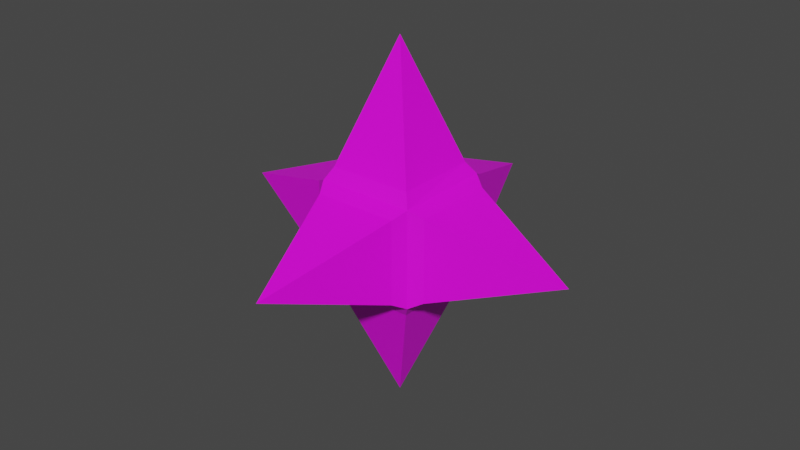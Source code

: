 # Source: Pinche.blend  (saved by Blender 2.93.21; exported with 4.5.12 LTS)
import bpy
from mathutils import Matrix  # noqa: F401  (used for matrix-valued properties, if any)

bpy.ops.wm.read_factory_settings(use_empty=True)
scene = bpy.context.scene
scene.name = 'Scene'

# ---- collections
col_collection = bpy.data.collections.new('Collection'); scene.collection.children.link(col_collection)

# ---- images (referenced by path relative to the original .blend; pixels are not part of the script)
import os
ASSET_DIR = os.environ.get("B2B_ASSET_DIR", "")  # directory of the original .blend (textures are referenced by path, not embedded)
HERE = os.path.dirname(os.path.abspath(__file__))  # packed textures are extracted next to this script under _unpacked/

def load_image(name, relpath, width, height, colorspace="sRGB"):
    """Load a texture the original file referenced (path relative to the .blend, or extracted next to this script)."""
    p = next((c for c in (os.path.join(HERE, relpath), os.path.join(ASSET_DIR, relpath)) if relpath and os.path.exists(c)), "")
    if p:
        img = bpy.data.images.load(p, check_existing=True)
        img.name = name
    else:  # same state as the original file: an image datablock whose file is absent (Cycles renders it pink)
        img = bpy.data.images.new(name, width, height)
        img.source = "FILE"
        img.filepath = "//" + (relpath or name)
    img.colorspace_settings.name = colorspace
    return img
img_rusty_jpg = load_image('Rusty.jpg', 'Rusty.jpg', 1024, 1024, 'sRGB')

# ---- materials (node trees are filled in below, after node groups)
mat_metalrusty = bpy.data.materials.new('MetalRusty')
mat_metalrusty.use_transparent_shadow = False

# ---- material node trees
mat_metalrusty.use_nodes = True; mat_metalrusty.node_tree.nodes.clear()
_N = mat_metalrusty.node_tree.nodes; _L = mat_metalrusty.node_tree.links
n0 = _N.new('ShaderNodeBsdfPrincipled'); n0.name = 'Principled BSDF'; n0.location = (10, 300)
n0.distribution = 'GGX'
n0.subsurface_method = 'BURLEY'
n0.inputs[3].default_value = 1.45
n0.inputs[27].default_value = (0.0, 0.0, 0.0, 1.0)
n0.inputs[28].default_value = 1.0
n1 = _N.new('ShaderNodeOutputMaterial'); n1.name = 'Material Output'; n1.location = (300, 300)
n2 = _N.new('ShaderNodeTexImage'); n2.name = 'Image Texture'; n2.location = (-280, 280)
n2.image = img_rusty_jpg
_L.new(n0.outputs[0], n1.inputs[0])
_L.new(n2.outputs[0], n0.inputs[0])
n1.is_active_output = True

# ---- world
world_world = bpy.data.worlds.new('World'); scene.world = world_world
world_world.use_nodes = True; world_world.node_tree.nodes.clear()
_N = world_world.node_tree.nodes; _L = world_world.node_tree.links
n0 = _N.new('ShaderNodeOutputWorld'); n0.name = 'World Output'; n0.location = (300, 300)
n1 = _N.new('ShaderNodeBackground'); n1.name = 'Background'; n1.location = (10, 300)
n1.inputs[0].default_value = (0.05088, 0.05088, 0.05088, 1.0)
_L.new(n1.outputs[0], n0.inputs[0])
n0.is_active_output = True
world_world.color = (0.05088, 0.05088, 0.05088)
world_world.use_sun_shadow = False
world_world.sun_shadow_jitter_overblur = 0.0

# ---- meshes
me_cube_001 = bpy.data.meshes.new('Cube.001')
me_cube_001.from_pydata([(-1.0, -1.0, -1.0), (-1.0, -1.0, 1.0), (-1.026, 0.9966, -1.026), (-1.026, 0.9966, 1.026), (1.0, -1.0, -1.0), (1.0, -1.0, 1.0), (1.026, 0.9966, -1.026), (1.026, 0.9966, 1.026), (-1.261, -0.854, -0.854), (-1.261, -0.854, 0.854), (-1.261, 0.854, 0.854), (-1.261, 0.854, -0.854), (-0.8762, 1.265, -0.8762), (-0.8762, 1.265, 0.8762), (0.8762, 1.265, 0.8762), (0.8762, 1.265, -0.8762), (1.261, 0.854, -0.854), (1.261, 0.854, 0.854), (1.261, -0.854, 0.854), (1.261, -0.854, -0.854), (0.854, -1.261, -0.854), (0.854, -1.261, 0.854), (-0.854, -1.261, 0.854), (-0.854, -1.261, -0.854), (-0.854, 0.854, -1.261), (0.854, 0.854, -1.261), (0.854, -0.854, -1.261), (-0.854, -0.854, -1.261), (0.854, 0.854, 1.261), (-0.854, 0.854, 1.261), (-0.854, -0.854, 1.261), (0.854, -0.854, 1.261), (-1.261, -0.854, -0.854), (-1.261, -0.854, 0.854), (-1.261, 0.854, -0.854), (-1.261, 0.854, 0.854), (-0.854, 1.261, 0.854), (-0.854, 1.261, -0.854), (0.854, 1.261, -0.854), (0.854, 1.261, 0.854), (1.261, 0.854, 0.854), (1.261, 0.854, -0.854), (1.261, -0.854, -0.854), (1.261, -0.854, 0.854), (0.854, -1.261, 0.854), (0.854, -1.261, -0.854), (-0.854, -1.261, -0.854), (-0.854, -1.261, 0.854), (0.854, 0.854, -1.261), (-0.854, 0.854, -1.261), (-0.854, -0.854, -1.261), (0.854, -0.854, -1.261), (-0.854, 0.854, 1.261), (0.854, 0.854, 1.261), (0.854, -0.854, 1.261), (-0.854, -0.854, 1.261), (-1.261, -0.854, -0.854), (-1.261, -0.854, 0.854), (-1.261, 0.854, 0.854), (-1.261, 0.854, -0.854), (-0.854, 1.261, -0.854), (-0.854, 1.261, 0.854), (0.854, 1.261, 0.854), (0.854, 1.261, -0.854), (1.261, 0.854, -0.854), (1.261, 0.854, 0.854), (1.261, -0.854, 0.854), (1.261, -0.854, -0.854), (0.854, -1.261, -0.854), (0.854, -1.261, 0.854), (-0.854, -1.261, 0.854), (-0.854, -1.261, -0.854), (-0.854, 0.854, -1.261), (0.854, 0.854, -1.261), (0.854, -0.854, -1.261), (-0.854, -0.854, -1.261), (0.854, 0.854, 1.261), (-0.854, 0.854, 1.261), (-0.854, -0.854, 1.261), (0.854, -0.854, 1.261), (-1.261, -0.854, 0.854), (-1.261, -0.854, -0.854), (-1.261, 0.854, 0.854), (-1.261, 0.854, -0.854), (-0.854, 1.261, 0.854), (-0.854, 1.261, -0.854), (0.854, 1.261, 0.854), (0.854, 1.261, -0.854), (1.261, 0.854, 0.854), (1.261, 0.854, -0.854), (1.261, -0.854, 0.854), (1.261, -0.854, -0.854), (0.854, -1.261, 0.854), (0.854, -1.261, -0.854), (-0.854, -1.261, 0.854), (-0.854, -1.261, -0.854), (0.854, 0.854, -1.261), (-0.854, 0.854, -1.261), (0.854, -0.854, -1.261), (-0.854, -0.854, -1.261), (-0.854, 0.854, 1.261), (0.854, 0.854, 1.261), (-0.854, -0.854, 1.261), (0.854, -0.854, 1.261), (-1.261, -0.854, 0.854), (-1.261, -0.854, -0.854), (-1.261, 0.854, 0.854), (-1.261, 0.854, -0.854), (-0.854, 1.261, 0.854), (-0.854, 1.261, -0.854), (0.854, 1.261, 0.854), (0.854, 1.261, -0.854), (1.261, 0.854, 0.854), (1.261, 0.854, -0.854), (1.261, -0.854, 0.854), (1.261, -0.854, -0.854), (0.854, -1.261, 0.854), (0.854, -1.261, -0.854), (-0.854, -1.261, 0.854), (-0.854, -1.261, -0.854), (0.854, 0.854, -1.261), (-0.854, 0.854, -1.261), (0.854, -0.854, -1.261), (-0.854, -0.854, -1.261), (-0.854, 0.854, 1.261), (0.854, 0.854, 1.261), (-0.854, -0.854, 1.261), (0.854, -0.854, 1.261), (-1.261, -0.854, 0.854), (-1.261, -0.854, -0.854), (-1.261, 0.854, 0.854), (-1.261, 0.854, -0.854), (-0.854, 1.261, 0.854), (-0.854, 1.261, -0.854), (0.854, 1.261, 0.854), (0.854, 1.261, -0.854), (1.261, 0.854, 0.854), (1.261, 0.854, -0.854), (1.261, -0.854, 0.854), (1.261, -0.854, -0.854), (0.854, -1.261, 0.854), (0.854, -1.261, -0.854), (-0.854, -1.261, 0.854), (-0.854, -1.261, -0.854), (0.854, 0.854, -1.261), (-0.854, 0.854, -1.261), (0.854, -0.854, -1.261), (-0.854, -0.854, -1.261), (-0.854, 0.854, 1.261), (0.854, 0.854, 1.261), (-0.854, -0.854, 1.261), (0.854, -0.854, 1.261), (-1.261, -0.854, 0.854), (-1.261, -0.854, -0.854), (-1.261, 0.854, 0.854), (-1.261, 0.854, -0.854), (-0.854, 1.261, 0.854), (-0.854, 1.261, -0.854), (0.854, 1.261, 0.854), (0.854, 1.261, -0.854), (1.261, 0.854, 0.854), (1.261, 0.854, -0.854), (1.261, -0.854, 0.854), (1.261, -0.854, -0.854), (0.854, -1.261, 0.854), (0.854, -1.261, -0.854), (-0.854, -1.261, 0.854), (-0.854, -1.261, -0.854), (0.854, 0.854, -1.261), (-0.854, 0.854, -1.261), (0.854, -0.854, -1.261), (-0.854, -0.854, -1.261), (-0.854, 0.854, 1.261), (0.854, 0.854, 1.261), (-0.854, -0.854, 1.261), (0.854, -0.854, 1.261), (-3.738, 0.0, 0.0), (-3.738, 0.0, 0.0), (-3.738, 0.0, 0.0), (-3.738, 0.0, 0.0), (0.0, 3.738, 0.0), (0.0, 3.738, 0.0), (0.0, 3.738, 0.0), (0.0, 3.738, 0.0), (3.738, 0.0, 0.0), (3.738, 0.0, 0.0), (3.738, 0.0, 0.0), (3.738, 0.0, 0.0), (0.0, -3.738, 0.0), (0.0, -3.738, 0.0), (0.0, -3.738, 0.0), (0.0, -3.738, 0.0), (0.0, 0.0, -3.738), (0.0, 0.0, -3.738), (0.0, 0.0, -3.738), (0.0, 0.0, -3.738), (0.0, 0.0, 3.738), (0.0, 0.0, 3.738), (0.0, 0.0, 3.738), (0.0, 0.0, 3.738)], [], [(15, 12, 37, 38), (16, 17, 40, 41), (11, 8, 32, 34), (12, 13, 36, 37), (8, 9, 33, 32), (30, 31, 54, 55), (0, 1, 9, 8), (1, 3, 10, 9), (3, 2, 11, 10), (2, 0, 8, 11), (2, 3, 13, 12), (3, 7, 14, 13), (7, 6, 15, 14), (6, 2, 12, 15), (6, 7, 17, 16), (7, 5, 18, 17), (5, 4, 19, 18), (4, 6, 16, 19), (4, 5, 21, 20), (5, 1, 22, 21), (1, 0, 23, 22), (0, 4, 20, 23), (2, 6, 25, 24), (6, 4, 26, 25), (4, 0, 27, 26), (0, 2, 24, 27), (7, 3, 29, 28), (3, 1, 30, 29), (1, 5, 31, 30), (5, 7, 28, 31), (85, 84, 108, 109), (91, 89, 113, 115), (98, 99, 123, 122), (83, 81, 105, 107), (90, 91, 115, 114), (96, 98, 122, 120), (20, 21, 44, 45), (9, 10, 35, 33), (19, 16, 41, 42), (24, 25, 48, 49), (13, 14, 39, 36), (23, 20, 45, 46), (28, 29, 52, 53), (10, 11, 34, 35), (17, 18, 43, 40), (27, 24, 49, 50), (14, 15, 38, 39), (21, 22, 47, 44), (31, 28, 53, 54), (18, 19, 42, 43), (25, 26, 51, 48), (22, 23, 46, 47), (29, 30, 55, 52), (26, 27, 50, 51), (61, 62, 86, 84), (33, 57, 56, 32), (35, 58, 57, 33), (34, 59, 58, 35), (32, 56, 59, 34), (64, 65, 88, 89), (36, 61, 60, 37), (39, 62, 61, 36), (38, 63, 62, 39), (37, 60, 63, 38), (57, 58, 82, 80), (40, 65, 64, 41), (43, 66, 65, 40), (42, 67, 66, 43), (41, 64, 67, 42), (60, 61, 84, 85), (44, 69, 68, 45), (47, 70, 69, 44), (46, 71, 70, 47), (45, 68, 71, 46), (56, 57, 80, 81), (48, 73, 72, 49), (51, 74, 73, 48), (50, 75, 74, 51), (49, 72, 75, 50), (79, 76, 101, 103), (52, 77, 76, 53), (55, 78, 77, 52), (54, 79, 78, 55), (53, 76, 79, 54), (68, 69, 92, 93), (58, 59, 83, 82), (65, 66, 90, 88), (72, 73, 96, 97), (62, 63, 87, 86), (69, 70, 94, 92), (76, 77, 100, 101), (59, 56, 81, 83), (66, 67, 91, 90), (73, 74, 98, 96), (63, 60, 85, 87), (70, 71, 95, 94), (77, 78, 102, 100), (67, 64, 89, 91), (74, 75, 99, 98), (71, 68, 93, 95), (78, 79, 103, 102), (75, 72, 97, 99), (105, 104, 128, 129), (126, 127, 151, 150), (111, 109, 133, 135), (118, 119, 143, 142), (124, 126, 150, 148), (110, 111, 135, 134), (99, 97, 121, 123), (93, 92, 116, 117), (84, 86, 110, 108), (101, 100, 124, 125), (92, 94, 118, 116), (86, 87, 111, 110), (100, 102, 126, 124), (94, 95, 119, 118), (87, 85, 109, 111), (102, 103, 127, 126), (81, 80, 104, 105), (95, 93, 117, 119), (89, 88, 112, 113), (103, 101, 125, 127), (80, 82, 106, 104), (97, 96, 120, 121), (88, 90, 114, 112), (82, 83, 107, 106), (130, 131, 155, 154), (136, 138, 162, 160), (145, 144, 168, 169), (128, 130, 154, 152), (151, 149, 173, 175), (137, 136, 160, 161), (119, 117, 141, 143), (113, 112, 136, 137), (127, 125, 149, 151), (104, 106, 130, 128), (121, 120, 144, 145), (112, 114, 138, 136), (106, 107, 131, 130), (120, 122, 146, 144), (114, 115, 139, 138), (107, 105, 129, 131), (122, 123, 147, 146), (115, 113, 137, 139), (109, 108, 132, 133), (123, 121, 145, 147), (117, 116, 140, 141), (108, 110, 134, 132), (125, 124, 148, 149), (116, 118, 142, 140), (158, 159, 183, 182), (164, 166, 190, 188), (173, 172, 196, 197), (156, 158, 182, 180), (165, 164, 188, 189), (171, 169, 193, 195), (144, 146, 170, 168), (138, 139, 163, 162), (131, 129, 153, 155), (146, 147, 171, 170), (139, 137, 161, 163), (133, 132, 156, 157), (147, 145, 169, 171), (141, 140, 164, 165), (132, 134, 158, 156), (149, 148, 172, 173), (140, 142, 166, 164), (134, 135, 159, 158), (148, 150, 174, 172), (142, 143, 167, 166), (135, 133, 157, 159), (150, 151, 175, 174), (129, 128, 152, 153), (143, 141, 165, 167), (197, 196, 198, 199), (193, 192, 194, 195), (189, 188, 190, 191), (185, 184, 186, 187), (181, 180, 182, 183), (177, 176, 178, 179), (172, 174, 198, 196), (166, 167, 191, 190), (159, 157, 181, 183), (174, 175, 199, 198), (153, 152, 176, 177), (167, 165, 189, 191), (161, 160, 184, 185), (175, 173, 197, 199), (152, 154, 178, 176), (169, 168, 192, 193), (160, 162, 186, 184), (154, 155, 179, 178), (168, 170, 194, 192), (162, 163, 187, 186), (155, 153, 177, 179), (170, 171, 195, 194), (163, 161, 185, 187), (157, 156, 180, 181)])
_uv = me_cube_001.uv_layers.new(name='UVMap')
_uv.uv.foreach_set('vector', [0.1464, 0.2231, 0.1464, 0.2231, 0.1464, 0.2231, 0.1464, 0.2231, 0.1464, 0.2231, 0.1464, 0.2231, 0.1464, 0.2231, 0.1464, 0.2231, 0.1464, 0.2231, 0.1464, 0.2231, 0.1464, 0.2231, 0.1464, 0.2231, 0.1464, 0.2231, 0.1464, 0.2231, 0.1464, 0.2231, 0.1464, 0.2231, 0.1464, 0.2231, 0.1464, 0.2231, 0.1464, 0.2231, 0.1464, 0.2231, 0.1464, 0.2231, 0.1464, 0.2231, 0.1464, 0.2231, 0.1464, 0.2231, 0.2166, 0.4578, 0.2166, 0.6292, 0.1921, 0.6167, 0.1921, 0.4703, 0.2145, 0.6292, 0.2145, 0.7967, 0.1921, 0.7818, 0.1921, 0.6388, 0.2145, 0.7967, 0.2145, 0.9641, 0.1921, 0.9492, 0.1921, 0.8062, 0.9036, 0.0, 0.9036, 0.1674, 0.8812, 0.1525, 0.8812, 0.00954, 0.1675, 0.4578, 0.1675, 0.6292, 0.143, 0.6167, 0.143, 0.4703, 0.95, 0.8191, 0.95, 0.6477, 0.9691, 0.6602, 0.9691, 0.8066, 0.2337, 0.7967, 0.2337, 0.9681, 0.2145, 0.9556, 0.2145, 0.8092, 0.2166, 0.6292, 0.2166, 0.4578, 0.2412, 0.4703, 0.2412, 0.6167, 0.2614, 0.6292, 0.2614, 0.7967, 0.239, 0.7871, 0.239, 0.6441, 0.9483, 0.0, 0.9483, 0.1674, 0.926, 0.1579, 0.926, 0.0149, 0.9675, 0.0, 0.9675, 0.1714, 0.9483, 0.1589, 0.9483, 0.01251, 0.239, 0.6292, 0.239, 0.7967, 0.2166, 0.7871, 0.2166, 0.6441, 0.1921, 0.4578, 0.1921, 0.6292, 0.1675, 0.6167, 0.1675, 0.4703, 0.2657, 0.4578, 0.2657, 0.6292, 0.2412, 0.6167, 0.2412, 0.4703, 0.1675, 0.6292, 0.1675, 0.8007, 0.1484, 0.7882, 0.1484, 0.6418, 0.2582, 0.7967, 0.2582, 0.9681, 0.239, 0.9556, 0.239, 0.8092, 0.1675, 0.8007, 0.1675, 0.9721, 0.1484, 0.9596, 0.1484, 0.8132, 0.9276, 0.6477, 0.9276, 0.8151, 0.9052, 0.8056, 0.9052, 0.6626, 0.8828, 0.6477, 0.8828, 0.8151, 0.8604, 0.8056, 0.8604, 0.6626, 0.9052, 0.6477, 0.9052, 0.8151, 0.8828, 0.8056, 0.8828, 0.6626, 0.1675, 0.8007, 0.1675, 0.6292, 0.1921, 0.6418, 0.1921, 0.7882, 0.9036, 0.1674, 0.9036, 0.0, 0.926, 0.0149, 0.926, 0.1579, 0.8588, 0.1674, 0.8588, 0.0, 0.8812, 0.0149, 0.8812, 0.1579, 0.9276, 0.8151, 0.9276, 0.6477, 0.95, 0.6626, 0.95, 0.8056, 0.1464, 0.2231, 0.1464, 0.2231, 0.1464, 0.2231, 0.1464, 0.2231, 0.1464, 0.2231, 0.1464, 0.2231, 0.1464, 0.2231, 0.1464, 0.2231, 0.1464, 0.2231, 0.1464, 0.2231, 0.1464, 0.2231, 0.1464, 0.2231, 0.1464, 0.2231, 0.1464, 0.2231, 0.1464, 0.2231, 0.1464, 0.2231, 0.1464, 0.2231, 0.1464, 0.2231, 0.1464, 0.2231, 0.1464, 0.2231, 0.1464, 0.2231, 0.1464, 0.2231, 0.1464, 0.2231, 0.1464, 0.2231, 0.1464, 0.2231, 0.1464, 0.2231, 0.1464, 0.2231, 0.1464, 0.2231, 0.1464, 0.2231, 0.1464, 0.2231, 0.1464, 0.2231, 0.1464, 0.2231, 0.1464, 0.2231, 0.1464, 0.2231, 0.1464, 0.2231, 0.1464, 0.2231, 0.1464, 0.2231, 0.1464, 0.2231, 0.1464, 0.2231, 0.1464, 0.2231, 0.1464, 0.2231, 0.1464, 0.2231, 0.1464, 0.2231, 0.1464, 0.2231, 0.1464, 0.2231, 0.1464, 0.2231, 0.1464, 0.2231, 0.1464, 0.2231, 0.1464, 0.2231, 0.1464, 0.2231, 0.1464, 0.2231, 0.1464, 0.2231, 0.1464, 0.2231, 0.1464, 0.2231, 0.1464, 0.2231, 0.1464, 0.2231, 0.1464, 0.2231, 0.1464, 0.2231, 0.1464, 0.2231, 0.1464, 0.2231, 0.1464, 0.2231, 0.1464, 0.2231, 0.1464, 0.2231, 0.1464, 0.2231, 0.1464, 0.2231, 0.1464, 0.2231, 0.1464, 0.2231, 0.1464, 0.2231, 0.1464, 0.2231, 0.1464, 0.2231, 0.1464, 0.2231, 0.1464, 0.2231, 0.1464, 0.2231, 0.1464, 0.2231, 0.1464, 0.2231, 0.1464, 0.2231, 0.1464, 0.2231, 0.1464, 0.2231, 0.1464, 0.2231, 0.1464, 0.2231, 0.1464, 0.2231, 0.1464, 0.2231, 0.1464, 0.2231, 0.1464, 0.2231, 0.1464, 0.2231, 0.1464, 0.2231, 0.1464, 0.2231, 0.1464, 0.2231, 0.1464, 0.2231, 0.1464, 0.2231, 0.1464, 0.2231, 0.1464, 0.2231, 0.1464, 0.2231, 0.1464, 0.2231, 0.1464, 0.2231, 0.1464, 0.2231, 0.1464, 0.2231, 0.1464, 0.2231, 0.1464, 0.2231, 0.1464, 0.2231, 0.1464, 0.2231, 0.1464, 0.2231, 0.1464, 0.2231, 0.1464, 0.2231, 0.1464, 0.2231, 0.1464, 0.2231, 0.1464, 0.2231, 0.1464, 0.2231, 0.1464, 0.2231, 0.1464, 0.2231, 0.1464, 0.2231, 0.1464, 0.2231, 0.1464, 0.2231, 0.1464, 0.2231, 0.1464, 0.2231, 0.1464, 0.2231, 0.1464, 0.2231, 0.1464, 0.2231, 0.1464, 0.2231, 0.1464, 0.2231, 0.1464, 0.2231, 0.1464, 0.2231, 0.1464, 0.2231, 0.1464, 0.2231, 0.1464, 0.2231, 0.1464, 0.2231, 0.1464, 0.2231, 0.1464, 0.2231, 0.1464, 0.2231, 0.1464, 0.2231, 0.1464, 0.2231, 0.1464, 0.2231, 0.1464, 0.2231, 0.1464, 0.2231, 0.1464, 0.2231, 0.1464, 0.2231, 0.1464, 0.2231, 0.1464, 0.2231, 0.1464, 0.2231, 0.1464, 0.2231, 0.1464, 0.2231, 0.1464, 0.2231, 0.1464, 0.2231, 0.1464, 0.2231, 0.1464, 0.2231, 0.1464, 0.2231, 0.1464, 0.2231, 0.1464, 0.2231, 0.1464, 0.2231, 0.1464, 0.2231, 0.1464, 0.2231, 0.1464, 0.2231, 0.1464, 0.2231, 0.1464, 0.2231, 0.1464, 0.2231, 0.1464, 0.2231, 0.1464, 0.2231, 0.1464, 0.2231, 0.1464, 0.2231, 0.1464, 0.2231, 0.1464, 0.2231, 0.1464, 0.2231, 0.1464, 0.2231, 0.1464, 0.2231, 0.1464, 0.2231, 0.1464, 0.2231, 0.1464, 0.2231, 0.1464, 0.2231, 0.1464, 0.2231, 0.1464, 0.2231, 0.1464, 0.2231, 0.1464, 0.2231, 0.1464, 0.2231, 0.1464, 0.2231, 0.1464, 0.2231, 0.1464, 0.2231, 0.1464, 0.2231, 0.1464, 0.2231, 0.1464, 0.2231, 0.1464, 0.2231, 0.1464, 0.2231, 0.1464, 0.2231, 0.1464, 0.2231, 0.1464, 0.2231, 0.1464, 0.2231, 0.1464, 0.2231, 0.1464, 0.2231, 0.1464, 0.2231, 0.1464, 0.2231, 0.1464, 0.2231, 0.1464, 0.2231, 0.1464, 0.2231, 0.1464, 0.2231, 0.1464, 0.2231, 0.1464, 0.2231, 0.1464, 0.2231, 0.1464, 0.2231, 0.1464, 0.2231, 0.1464, 0.2231, 0.1464, 0.2231, 0.1464, 0.2231, 0.1464, 0.2231, 0.1464, 0.2231, 0.1464, 0.2231, 0.1464, 0.2231, 0.1464, 0.2231, 0.1464, 0.2231, 0.1464, 0.2231, 0.1464, 0.2231, 0.1464, 0.2231, 0.1464, 0.2231, 0.1464, 0.2231, 0.1464, 0.2231, 0.1464, 0.2231, 0.1464, 0.2231, 0.1464, 0.2231, 0.1464, 0.2231, 0.1464, 0.2231, 0.1464, 0.2231, 0.1464, 0.2231, 0.1464, 0.2231, 0.1464, 0.2231, 0.1464, 0.2231, 0.1464, 0.2231, 0.1464, 0.2231, 0.1464, 0.2231, 0.1464, 0.2231, 0.1464, 0.2231, 0.1464, 0.2231, 0.1464, 0.2231, 0.1464, 0.2231, 0.1464, 0.2231, 0.1464, 0.2231, 0.1464, 0.2231, 0.1464, 0.2231, 0.1464, 0.2231, 0.1464, 0.2231, 0.1464, 0.2231, 0.1464, 0.2231, 0.1464, 0.2231, 0.1464, 0.2231, 0.1464, 0.2231, 0.1464, 0.2231, 0.1464, 0.2231, 0.1464, 0.2231, 0.1464, 0.2231, 0.1464, 0.2231, 0.1464, 0.2231, 0.1464, 0.2231, 0.1464, 0.2231, 0.1464, 0.2231, 0.1464, 0.2231, 0.1464, 0.2231, 0.1464, 0.2231, 0.1464, 0.2231, 0.1464, 0.2231, 0.1464, 0.2231, 0.1464, 0.2231, 0.1464, 0.2231, 0.1464, 0.2231, 0.1464, 0.2231, 0.1464, 0.2231, 0.1464, 0.2231, 0.1464, 0.2231, 0.1464, 0.2231, 0.1464, 0.2231, 0.1464, 0.2231, 0.1464, 0.2231, 0.1464, 0.2231, 0.1464, 0.2231, 0.1464, 0.2231, 0.1464, 0.2231, 0.1464, 0.2231, 0.1464, 0.2231, 0.1464, 0.2231, 0.1464, 0.2231, 0.1464, 0.2231, 0.1464, 0.2231, 0.1464, 0.2231, 0.1464, 0.2231, 0.1464, 0.2231, 0.1464, 0.2231, 0.1464, 0.2231, 0.1464, 0.2231, 0.1464, 0.2231, 0.1464, 0.2231, 0.1464, 0.2231, 0.1464, 0.2231, 0.1464, 0.2231, 0.1464, 0.2231, 0.1464, 0.2231, 0.1464, 0.2231, 0.1464, 0.2231, 0.1464, 0.2231, 0.1464, 0.2231, 0.1464, 0.2231, 0.1464, 0.2231, 0.1464, 0.2231, 0.1464, 0.2231, 0.1464, 0.2231, 0.1464, 0.2231, 0.1464, 0.2231, 0.1464, 0.2231, 0.1464, 0.2231, 0.1464, 0.2231, 0.1464, 0.2231, 0.1464, 0.2231, 0.1464, 0.2231, 0.1464, 0.2231, 0.1464, 0.2231, 0.1464, 0.2231, 0.1464, 0.2231, 0.1464, 0.2231, 0.1464, 0.2231, 0.1464, 0.2231, 0.1464, 0.2231, 0.1464, 0.2231, 0.1464, 0.2231, 0.1464, 0.2231, 0.1464, 0.2231, 0.1464, 0.2231, 0.1464, 0.2231, 0.1464, 0.2231, 0.1464, 0.2231, 0.1464, 0.2231, 0.1464, 0.2231, 0.1464, 0.2231, 0.1464, 0.2231, 0.1464, 0.2231, 0.1464, 0.2231, 0.1464, 0.2231, 0.1464, 0.2231, 0.1464, 0.2231, 0.1464, 0.2231, 0.1464, 0.2231, 0.1464, 0.2231, 0.1464, 0.2231, 0.1464, 0.2231, 0.1464, 0.2231, 0.1464, 0.2231, 0.1464, 0.2231, 0.1464, 0.2231, 0.1464, 0.2231, 0.1464, 0.2231, 0.1464, 0.2231, 0.1464, 0.2231, 0.1464, 0.2231, 0.1464, 0.2231, 0.1464, 0.2231, 0.1464, 0.2231, 0.1464, 0.2231, 0.1464, 0.2231, 0.1464, 0.2231, 0.1464, 0.2231, 0.1464, 0.2231, 0.1464, 0.2231, 0.1464, 0.2231, 0.1464, 0.2231, 0.1464, 0.2231, 0.1464, 0.2231, 0.1464, 0.2231, 0.1464, 0.2231, 0.1464, 0.2231, 0.1464, 0.2231, 0.1464, 0.2231, 0.1464, 0.2231, 0.1464, 0.2231, 0.1464, 0.2231, 0.1464, 0.2231, 0.1464, 0.2231, 0.1464, 0.2231, 0.1464, 0.2231, 0.1464, 0.2231, 0.1464, 0.2231, 0.1464, 0.2231, 0.1464, 0.2231, 0.1464, 0.2231, 0.1464, 0.2231, 0.1464, 0.2231, 0.1464, 0.2231, 0.1464, 0.2231, 0.1464, 0.2231, 0.1464, 0.2231, 0.1464, 0.2231, 0.1464, 0.2231, 0.1464, 0.2231, 0.1464, 0.2231, 0.1464, 0.2231, 0.1464, 0.2231, 0.1464, 0.2231, 0.1464, 0.2231, 0.1464, 0.2231, 0.1464, 0.2231, 0.1464, 0.2231, 0.1464, 0.2231, 0.1464, 0.2231, 0.1464, 0.2231, 0.1464, 0.2231, 0.1464, 0.2231, 0.1464, 0.2231, 0.1464, 0.2231, 0.1464, 0.2231, 0.1464, 0.2231, 0.1464, 0.2231, 0.1464, 0.2231, 0.1464, 0.2231, 0.1464, 0.2231, 0.1464, 0.2231, 0.1464, 0.2231, 0.1464, 0.2231, 0.1464, 0.2231, 0.1464, 0.2231, 0.1464, 0.2231, 0.1464, 0.2231, 0.1464, 0.2231, 0.1464, 0.2231, 0.1464, 0.2231, 0.1464, 0.2231, 0.1464, 0.2231, 0.1464, 0.2231, 0.1464, 0.2231, 0.1464, 0.2231, 0.1464, 0.2231, 0.1464, 0.2231, 0.1464, 0.2231, 0.1464, 0.2231, 0.1464, 0.2231, 0.1464, 0.2231, 0.1464, 0.2231, 0.1464, 0.2231, 0.1464, 0.2231, 0.1464, 0.2231, 0.1464, 0.2231, 0.1464, 0.2231, 0.1464, 0.2231, 0.1464, 0.2231, 0.1464, 0.2231, 0.1464, 0.2231, 0.1464, 0.2231, 0.1464, 0.2231, 0.1464, 0.2231, 0.1464, 0.2231, 0.1464, 0.2231, 0.1464, 0.2231, 0.1464, 0.2231, 0.1464, 0.2231, 0.1464, 0.2231, 0.1464, 0.2231, 0.1464, 0.2231, 0.1464, 0.2231, 0.1464, 0.2231, 0.1464, 0.2231, 0.1464, 0.2231, 0.1464, 0.2231, 0.1464, 0.2231, 0.1464, 0.2231, 0.1464, 0.2231, 0.1464, 0.2231, 0.1464, 0.2231, 0.1464, 0.2231, 0.1464, 0.2231, 0.1464, 0.2231, 0.1464, 0.2231, 0.1464, 0.2231, 0.1464, 0.2231, 0.1464, 0.2231, 0.1464, 0.2231, 0.1464, 0.2231, 0.1464, 0.2231, 0.1464, 0.2231, 0.1464, 0.2231, 0.1464, 0.2231, 0.1464, 0.2231, 0.1464, 0.2231, 0.1464, 0.2231, 0.1464, 0.2231, 0.1464, 0.2231, 0.1464, 0.2231, 0.1464, 0.2231, 0.1464, 0.2231, 0.8604, 0.8393, 0.714, 0.8393, 0.7872, 0.6477, 0.7872, 0.6477, 0.2782, 0.4578, 0.1391, 0.4122, 0.2782, 0.2231, 0.2782, 0.2231, 0.4246, 0.4461, 0.2782, 0.4461, 0.3514, 0.2231, 0.3514, 0.2231, 1.0, 0.4147, 0.8536, 0.4147, 0.9268, 0.2231, 0.9268, 0.2231, 0.1464, 0.2231, 0.0, 0.2231, 0.0732, 0.0, 0.0732, 0.0, 0.5676, 0.4354, 0.4246, 0.4354, 0.4804, 0.2231, 0.4804, 0.2231, 0.1464, 0.2231, 0.1464, 0.2231, 0.1464, 0.2231, 0.1464, 0.2231, 0.1464, 0.2231, 0.1464, 0.2231, 0.1464, 0.2231, 0.1464, 0.2231, 0.1464, 0.2231, 0.1464, 0.2231, 0.1464, 0.2231, 0.1464, 0.2231, 0.1464, 0.2231, 0.1464, 0.2231, 0.1464, 0.2231, 0.1464, 0.2231, 0.1464, 0.2231, 0.1464, 0.2231, 0.1464, 0.2231, 0.1464, 0.2231, 0.1464, 0.2231, 0.1464, 0.2231, 0.1464, 0.2231, 0.1464, 0.2231, 0.1464, 0.2231, 0.1464, 0.2231, 0.1464, 0.2231, 0.1464, 0.2231, 0.1464, 0.2231, 0.1464, 0.2231, 0.1464, 0.2231, 0.1464, 0.2231, 0.1464, 0.2231, 0.1464, 0.2231, 0.1464, 0.2231, 0.1464, 0.2231, 0.1464, 0.2231, 0.1464, 0.2231, 0.1464, 0.2231, 0.1464, 0.2231, 0.1464, 0.2231, 0.1464, 0.2231, 0.1464, 0.2231, 0.1464, 0.2231, 0.1464, 0.2231, 0.1464, 0.2231, 0.1464, 0.2231, 0.1464, 0.2231, 0.1464, 0.2231, 0.1464, 0.2231, 0.1464, 0.2231, 0.1464, 0.2231, 0.1464, 0.2231, 0.1464, 0.2231, 0.1464, 0.2231, 0.1464, 0.2231, 0.1464, 0.2231, 0.1464, 0.2231, 0.1464, 0.2231, 0.1464, 0.2231, 0.1464, 0.2231, 0.1464, 0.2231, 0.1464, 0.2231, 0.1464, 0.2231, 0.1464, 0.2231, 0.1464, 0.2231, 0.1464, 0.2231, 0.1464, 0.2231, 0.1464, 0.2231, 0.1464, 0.2231, 0.1464, 0.2231, 0.1464, 0.2231, 0.1464, 0.2231, 0.1464, 0.2231, 0.1464, 0.2231, 0.1464, 0.2231, 0.1464, 0.2231, 0.1464, 0.2231, 0.1464, 0.2231, 0.1464, 0.2231, 0.1464, 0.2231, 0.1464, 0.2231, 0.1464, 0.2231, 0.1464, 0.2231, 0.1464, 0.2231, 0.1464, 0.2231, 0.1464, 0.2231, 0.1464, 0.2231, 0.1464, 0.2231, 0.1464, 0.2231, 0.1464, 0.2231, 0.1464, 0.2231, 0.1464, 0.2231, 0.1464, 0.2231, 0.1464, 0.2231, 0.1464, 0.2231, 0.143, 0.6701, 0.0, 0.6701, 0.08719, 0.4578, 0.08719, 0.4578, 0.714, 0.8393, 0.5676, 0.8393, 0.6408, 0.6477, 0.6408, 0.6477, 0.0, 0.2687, 0.1391, 0.2231, 0.1391, 0.4578, 0.1391, 0.4578, 0.7106, 0.4354, 0.5676, 0.4354, 0.6548, 0.2231, 0.6548, 0.2231, 0.2928, 0.2231, 0.1464, 0.2231, 0.2196, 0.0, 0.2196, 0.0, 0.1464, 0.8618, 0.0, 0.8618, 0.0732, 0.6701, 0.0732, 0.6701, 0.7106, 0.6477, 0.5676, 0.6477, 0.6234, 0.4354, 0.6234, 0.4354, 0.4212, 0.6584, 0.2782, 0.6584, 0.3654, 0.4461, 0.3654, 0.4461, 0.8536, 0.4354, 0.7106, 0.4354, 0.7978, 0.2231, 0.7978, 0.2231, 1.0, 0.6064, 0.8536, 0.6064, 0.9268, 0.4147, 0.9268, 0.4147, 0.8536, 0.6477, 0.7106, 0.6477, 0.7664, 0.4354, 0.7664, 0.4354, 0.7205, 0.2195, 0.5822, 0.1832, 0.7205, 0.0, 0.7205, 0.0, 0.5676, 0.6477, 0.4246, 0.6477, 0.4804, 0.4354, 0.4804, 0.4354, 0.4212, 0.8501, 0.2748, 0.8501, 0.348, 0.6584, 0.348, 0.6584, 0.8588, 0.2195, 0.7205, 0.1832, 0.8588, 0.0, 0.8588, 0.0, 0.5822, 0.2123, 0.4392, 0.2123, 0.495, 0.0, 0.495, 0.0, 0.5676, 0.86, 0.4246, 0.86, 0.4804, 0.6477, 0.4804, 0.6477, 0.4392, 0.2231, 0.2928, 0.2231, 0.366, 0.0, 0.366, 0.0])
me_cube_001.materials.append(mat_metalrusty)
me_cube_001.use_remesh_fix_poles = True
me_cube_001.use_remesh_preserve_attributes = False
me_cube_001.update()

# ---- objects
ob_cube = bpy.data.objects.new('Cube', me_cube_001)

# ---- transforms, parenting, visibility, modifiers, constraints
ob_cube.location = (0.0, 0.0, 0.0)

# ---- collection membership
col_collection.objects.link(ob_cube)

# ---- scene / render settings (as saved in the file)
scene.frame_start = 1; scene.frame_end = 250; scene.frame_set(1)
scene.render.engine = 'BLENDER_EEVEE_NEXT'
scene.cycles.use_denoising = False
scene.cycles.samples = 128
scene.cycles.sampling_pattern = 'TABULATED_SOBOL'
scene.cycles.use_adaptive_sampling = False
scene.cycles.use_light_tree = False
scene.view_settings.view_transform = 'Filmic'
bpy.context.view_layer.update()

# ---- added for rendering (the .blend has no active camera and no usable light): camera, sun
cam_auto = bpy.data.cameras.new('AutoCamera')
cam_auto.lens = 50.0
cam_auto.sensor_width = 36.0
cam_auto.clip_end = 1000.0
ob_auto_camera = bpy.data.objects.new('AutoCamera', cam_auto)
scene.collection.objects.link(ob_auto_camera)
ob_auto_camera.location = (11.9807, -14.3769, 9.58459)
ob_auto_camera.rotation_euler = (1.09748, -7.21219e-08, 0.694738)
scene.camera = ob_auto_camera
light_auto_sun = bpy.data.lights.new('AutoSun', 'SUN')
light_auto_sun.energy = 3.0
light_auto_sun.angle = 0.0523599
ob_auto_sun = bpy.data.objects.new('AutoSun', light_auto_sun)
scene.collection.objects.link(ob_auto_sun)
ob_auto_sun.rotation_euler = (0.872665, 0.174533, 0.523599)
bpy.context.view_layer.update()
